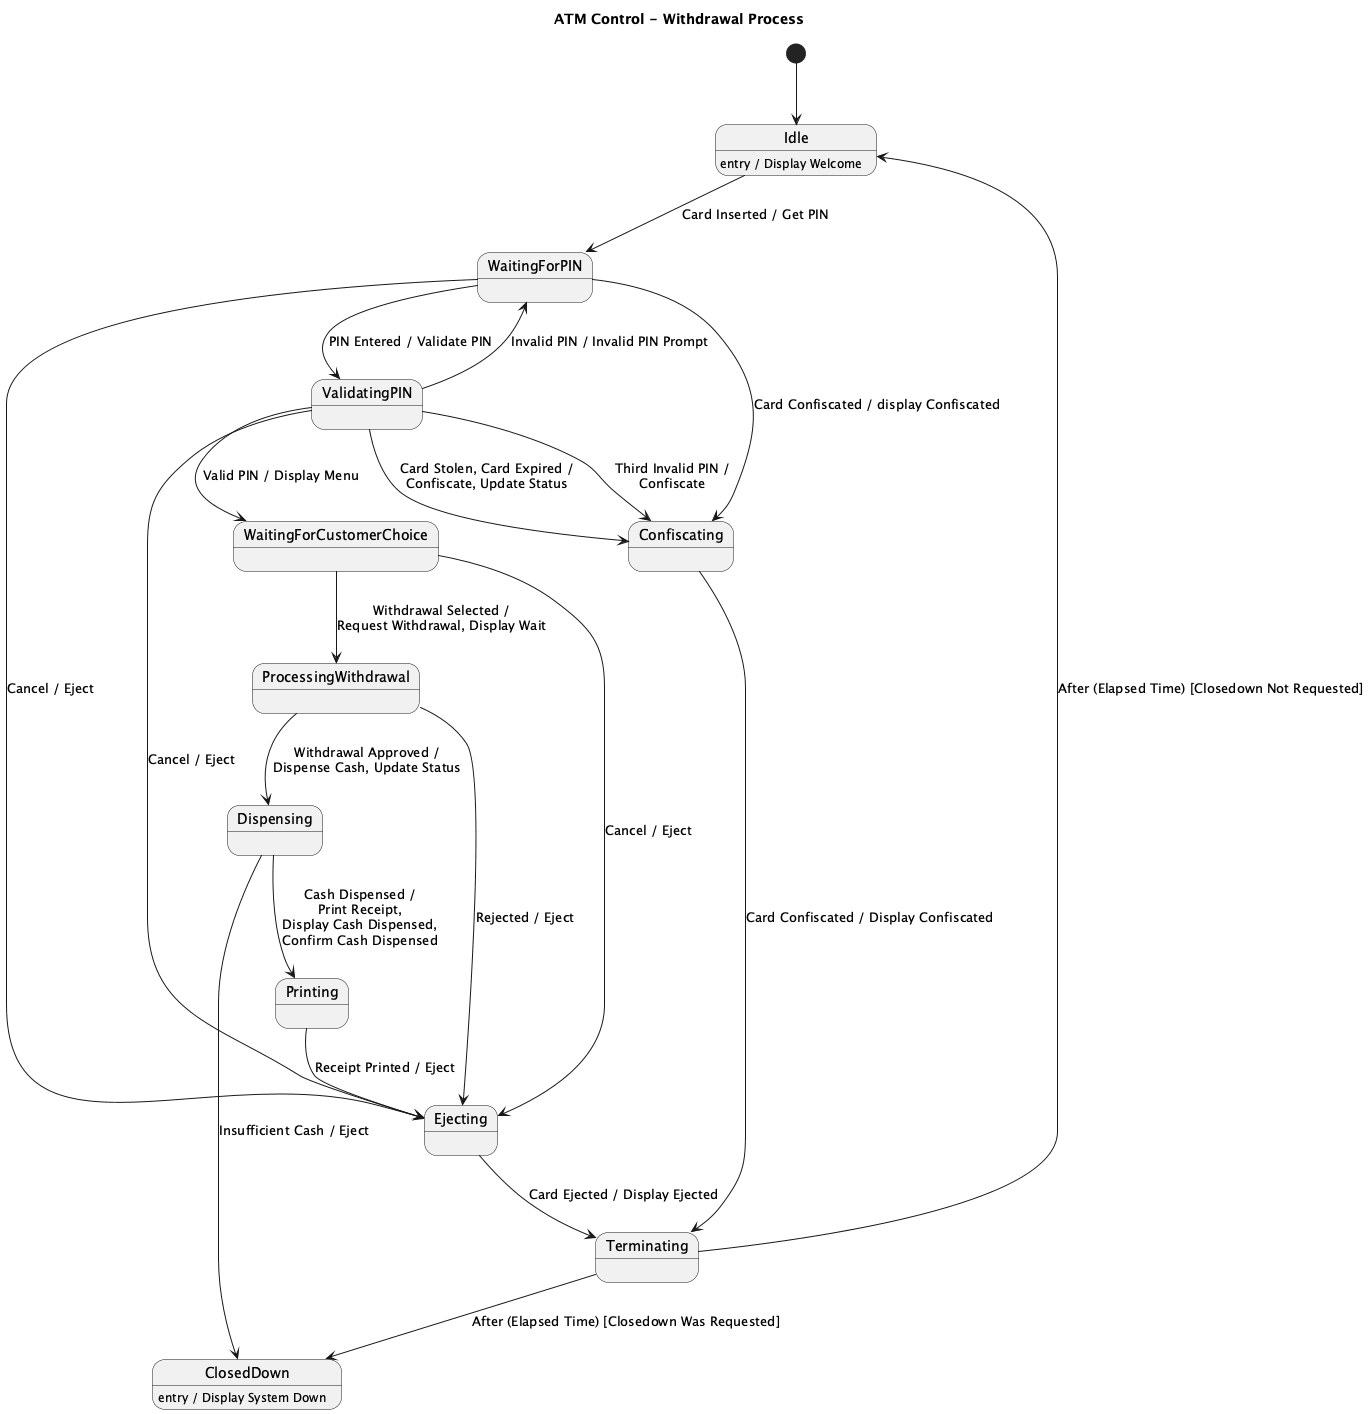

The diagram above was rendered by PlantUML. Its source (embedded in the PNG):
@startuml
title ATM Control - Withdrawal Process

[*] --> Idle

state Idle
state WaitingForPIN
state ValidatingPIN
state WaitingForCustomerChoice
state ProcessingWithdrawal
state Dispensing
state Printing
state Ejecting
state Terminating
state ClosedDown

Idle : entry / Display Welcome
ClosedDown : entry / Display System Down

Idle --> WaitingForPIN : Card Inserted / Get PIN

WaitingForPIN --> ValidatingPIN : PIN Entered / Validate PIN
WaitingForPIN --> Confiscating : Card Confiscated / display Confiscated
ValidatingPIN --> WaitingForPIN : Invalid PIN / Invalid PIN Prompt

ValidatingPIN --> Confiscating : Card Stolen, Card Expired /\nConfiscate, Update Status
ValidatingPIN --> Confiscating : Third Invalid PIN /\nConfiscate

ValidatingPIN --> WaitingForCustomerChoice : Valid PIN / Display Menu

WaitingForPIN --> Ejecting : Cancel / Eject
WaitingForCustomerChoice --> Ejecting : Cancel / Eject
ValidatingPIN --> Ejecting : Cancel / Eject

WaitingForCustomerChoice --> ProcessingWithdrawal : Withdrawal Selected /\nRequest Withdrawal, Display Wait

ProcessingWithdrawal --> Dispensing : Withdrawal Approved /\nDispense Cash, Update Status
ProcessingWithdrawal --> Ejecting : Rejected / Eject

Dispensing --> Printing : Cash Dispensed /\nPrint Receipt,\nDisplay Cash Dispensed,\nConfirm Cash Dispensed
Dispensing --> ClosedDown : Insufficient Cash / Eject

Printing --> Ejecting : Receipt Printed / Eject

Ejecting --> Terminating : Card Ejected / Display Ejected
Confiscating --> Terminating : Card Confiscated / Display Confiscated

Terminating --> Idle : After (Elapsed Time) [Closedown Not Requested]

Terminating --> ClosedDown : After (Elapsed Time) [Closedown Was Requested]

@enduml